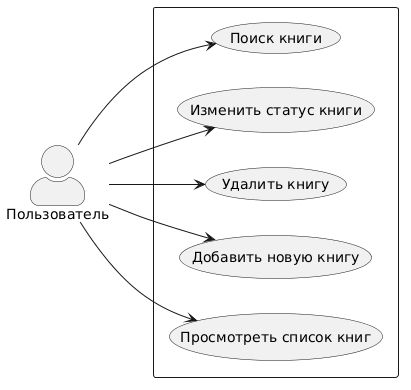

The diagram above was rendered by PlantUML. Its source (embedded in the PNG):
@startuml
left to right direction
skinparam actorStyle awesome

actor "Пользователь" as User

rectangle  {
    usecase "Просмотреть список книг" as UC1
    usecase "Добавить новую книгу" as UC2
    usecase "Удалить книгу" as UC3
    usecase "Изменить статус книги" as UC4
    usecase "Поиск книги" as UC5
}

User --> UC1
User --> UC2
User --> UC3
User --> UC4
User --> UC5
@enduml